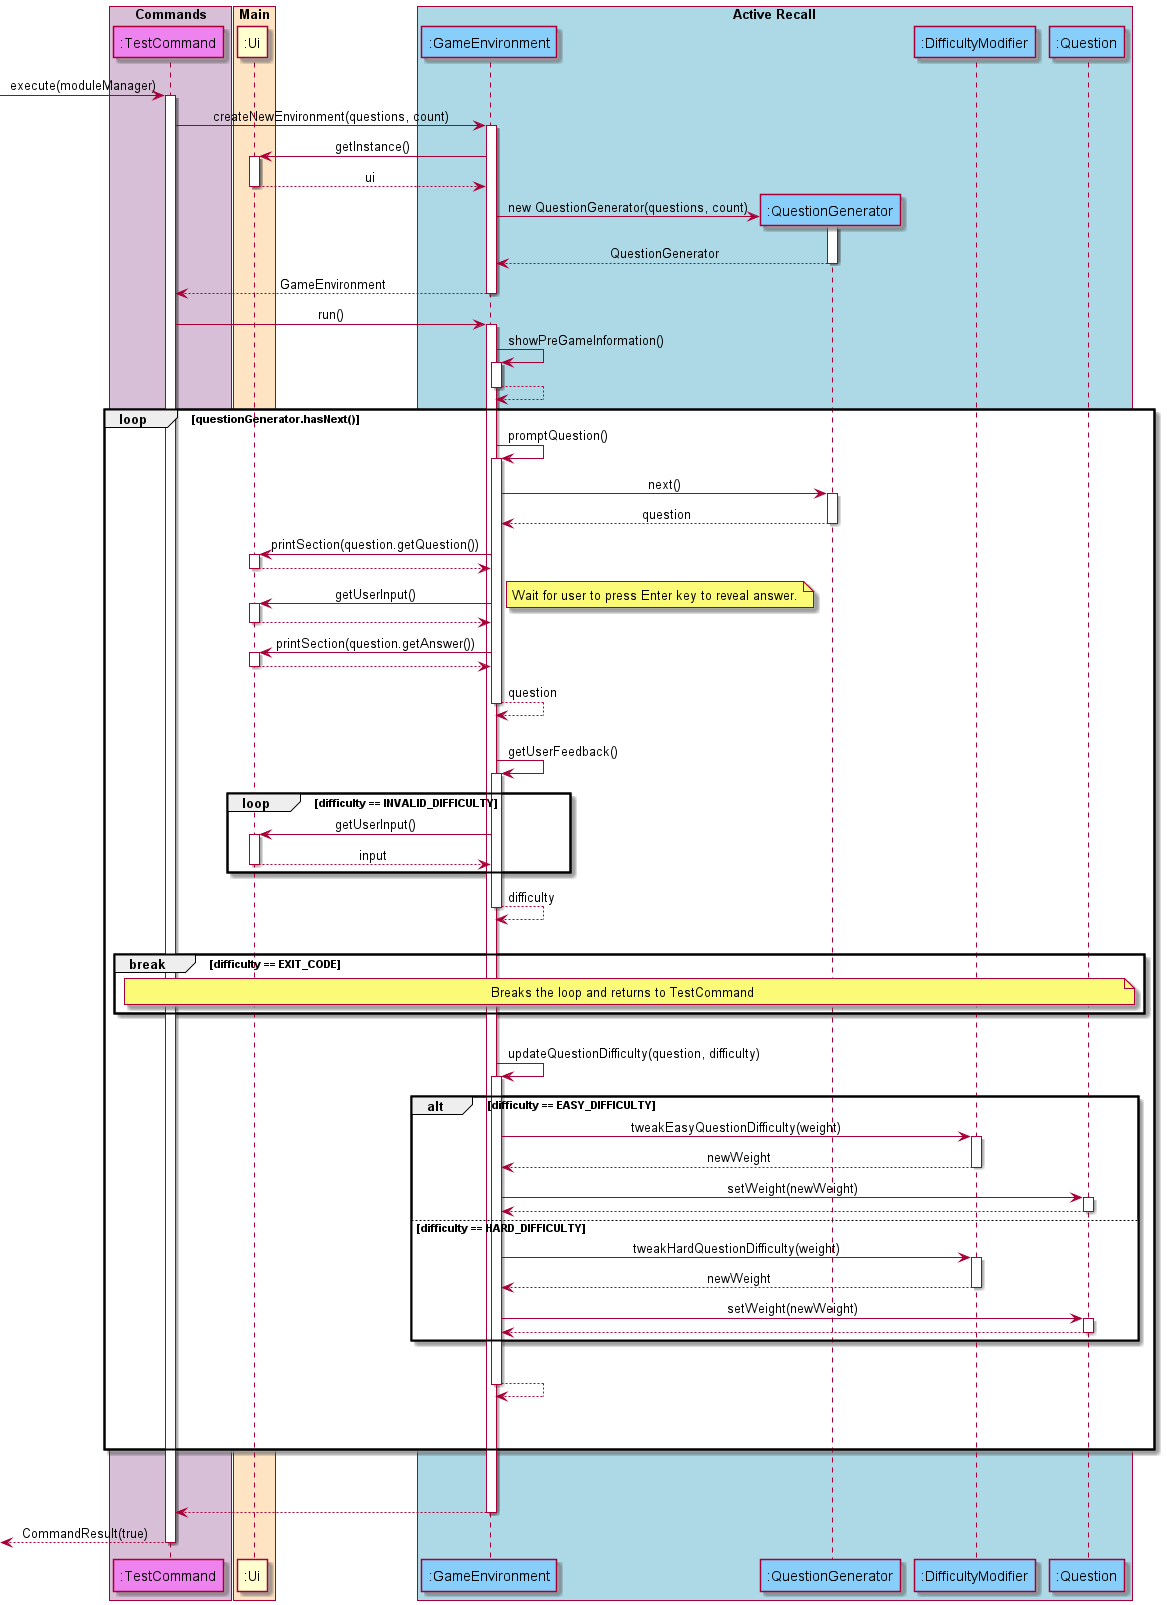

The diagram above was rendered by PlantUML. Its source (embedded in the PNG):
@startuml
'https://plantuml.com/sequence-diagram

skinparam sequenceMessageAlign center

box "Commands" #thistle
participant ":TestCommand" as TestCommand #violet
endbox
box "Main" #bisque
participant ":Ui" as Ui
endbox
box "Active Recall" #lightblue
participant ":GameEnvironment" as GameEnvironment #lightskyblue
participant ":QuestionGenerator" as QuestionGenerator #lightskyblue
participant ":DifficultyModifier" as DifficultyModifier #lightskyblue
participant ":Question" as Question #lightskyblue
endbox

-> TestCommand : execute(moduleManager)
activate TestCommand
TestCommand -> GameEnvironment : createNewEnvironment(questions, count)
activate GameEnvironment
  GameEnvironment -> Ui : getInstance()
  activate Ui
  return ui
  create QuestionGenerator
  GameEnvironment -> QuestionGenerator : new QuestionGenerator(questions, count)
  activate QuestionGenerator
  return QuestionGenerator
return GameEnvironment

TestCommand -> GameEnvironment : run()
activate GameEnvironment
  GameEnvironment -> GameEnvironment : showPreGameInformation()
  activate GameEnvironment 
  return
  loop questionGenerator.hasNext()
    GameEnvironment -> GameEnvironment : promptQuestion()
    activate GameEnvironment
      GameEnvironment -> QuestionGenerator : next()
      activate QuestionGenerator 
      return question
      GameEnvironment -> Ui : printSection(question.getQuestion())
      activate Ui
      return
      GameEnvironment -> Ui : getUserInput()
      note right: Wait for user to press Enter key to reveal answer.
      activate Ui
      return
      GameEnvironment -> Ui : printSection(question.getAnswer())
      activate Ui
      return
    return question
    |||
    GameEnvironment -> GameEnvironment : getUserFeedback()
    activate GameEnvironment
      loop difficulty == INVALID_DIFFICULTY
      GameEnvironment -> Ui : getUserInput()
      activate Ui
      return input
      end
    return difficulty
    |||
    break difficulty == EXIT_CODE
      note across: Breaks the loop and returns to TestCommand
    end
    |||
    GameEnvironment -> GameEnvironment : updateQuestionDifficulty(question, difficulty)
    activate GameEnvironment 
      alt difficulty == EASY_DIFFICULTY
        GameEnvironment -> DifficultyModifier : tweakEasyQuestionDifficulty(weight)
        activate DifficultyModifier 
        return newWeight
        
        GameEnvironment -> Question : setWeight(newWeight)
        activate Question
        return
      else difficulty == HARD_DIFFICULTY
        GameEnvironment -> DifficultyModifier : tweakHardQuestionDifficulty(weight)
        activate DifficultyModifier 
        return newWeight
        
        GameEnvironment -> Question : setWeight(newWeight)
        activate Question
        return
      end
      |||
    return
    |||
    |||
  end
  |||
  |||
return

return CommandResult(true)

@enduml